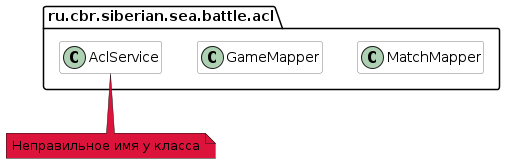

The diagram above was rendered by PlantUML. Its source (embedded in the PNG):
@startuml shouldFollowNamingConventionTest
hide empty members
set separator none
skinparam componentStyle uml2

skinparam component {
BorderColor #grey
BackgroundColor #white
}

skinparam class {
BorderColor #grey
BackgroundColor #white
}

package ru.cbr.siberian.sea.battle.acl {
class MatchMapper
class GameMapper
class AclService
}

note "Неправильное имя у класса" as ServicePackage #crimson
AclService .. ServicePackage


@enduml